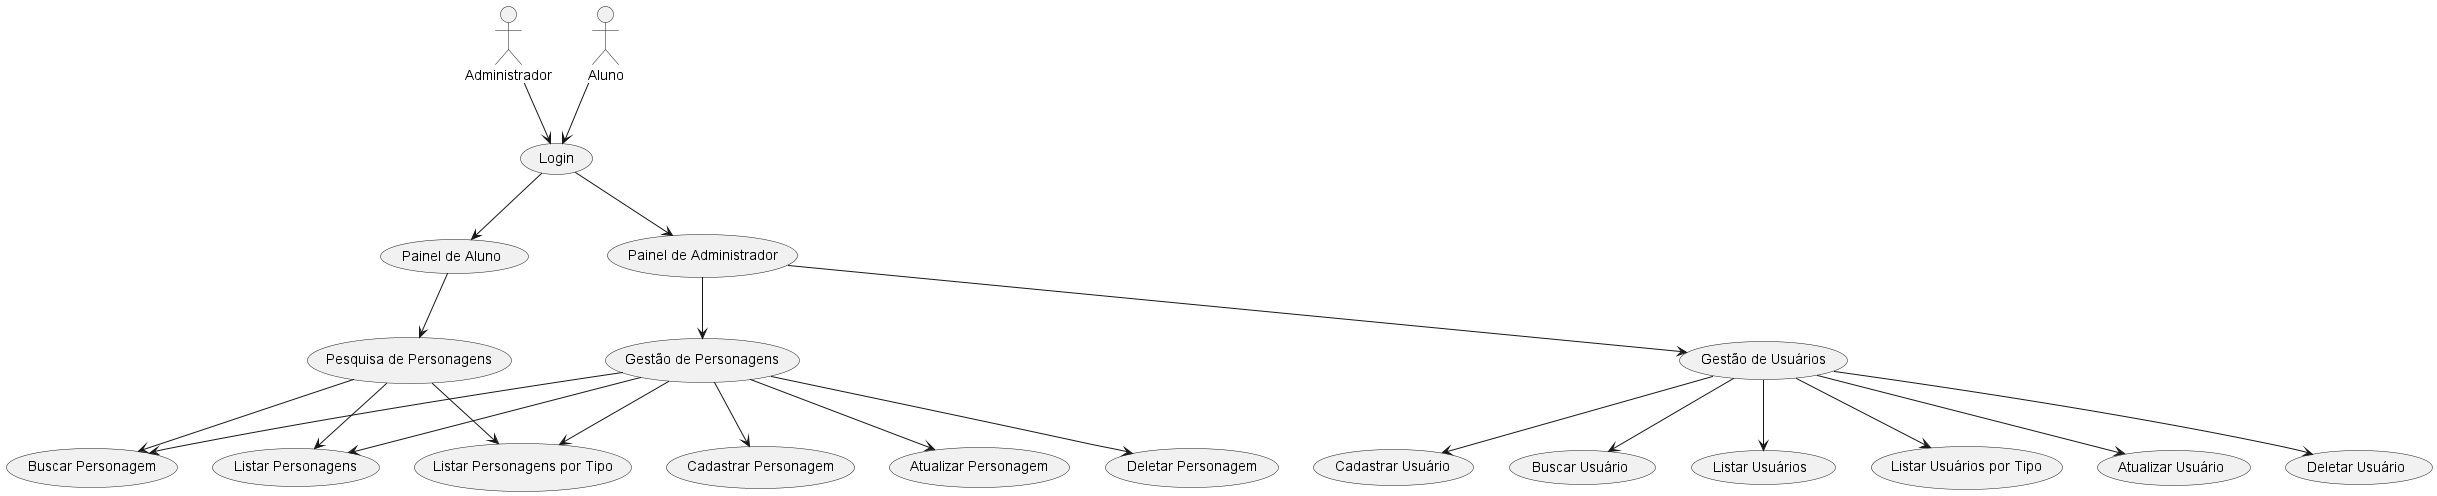

The diagram above was rendered by PlantUML. Its source (embedded in the PNG):
@startuml DiagramaDeCasosDeUso

actor Admin as "Administrador"
actor Aluno as "Aluno"

usecase "Login" as UC_Login
usecase "Painel de Administrador" as UC_PainelAdmin
usecase "Gestão de Personagens" as UC_AbaPersonagem
usecase "Cadastrar Personagem" as UC_CadastrarPersonagem
usecase "Buscar Personagem" as UC_BuscarPersonagem
usecase "Listar Personagens" as UC_ListarPersonagens
usecase "Listar Personagens por Tipo" as UC_ListarPersonagensTipo
usecase "Atualizar Personagem" as UC_AtualizarPersonagem
usecase "Deletar Personagem" as UC_DeletarPersonagem

usecase "Gestão de Usuários" as UC_AbaUsuarios
usecase "Cadastrar Usuário" as UC_CadastrarUsuario
usecase "Buscar Usuário" as UC_BuscarUsuario
usecase "Listar Usuários" as UC_ListarUsuarios
usecase "Listar Usuários por Tipo" as UC_ListarUsuariosTipo
usecase "Atualizar Usuário" as UC_AtualizarUsuario
usecase "Deletar Usuário" as UC_DeletarUsuario

usecase "Painel de Aluno" as UC_PainelAluno
usecase "Pesquisa de Personagens" as UC_InterfacePesquisaPersonagem



Admin --> UC_Login
UC_Login --> UC_PainelAdmin
UC_PainelAdmin --> UC_AbaUsuarios
UC_AbaUsuarios --> UC_CadastrarUsuario
UC_AbaUsuarios --> UC_ListarUsuarios
UC_AbaUsuarios --> UC_ListarUsuariosTipo
UC_AbaUsuarios --> UC_BuscarUsuario
UC_AbaUsuarios --> UC_AtualizarUsuario
UC_AbaUsuarios --> UC_DeletarUsuario


UC_PainelAdmin --> UC_AbaPersonagem
UC_AbaPersonagem --> UC_CadastrarPersonagem
UC_AbaPersonagem --> UC_ListarPersonagens
UC_AbaPersonagem --> UC_ListarPersonagensTipo
UC_AbaPersonagem --> UC_BuscarPersonagem
UC_AbaPersonagem --> UC_AtualizarPersonagem
UC_AbaPersonagem --> UC_DeletarPersonagem


Aluno --> UC_Login
UC_Login --> UC_PainelAluno
UC_PainelAluno --> UC_InterfacePesquisaPersonagem
UC_InterfacePesquisaPersonagem --> UC_ListarPersonagens
UC_InterfacePesquisaPersonagem --> UC_ListarPersonagensTipo
UC_InterfacePesquisaPersonagem--> UC_BuscarPersonagem

@enduml